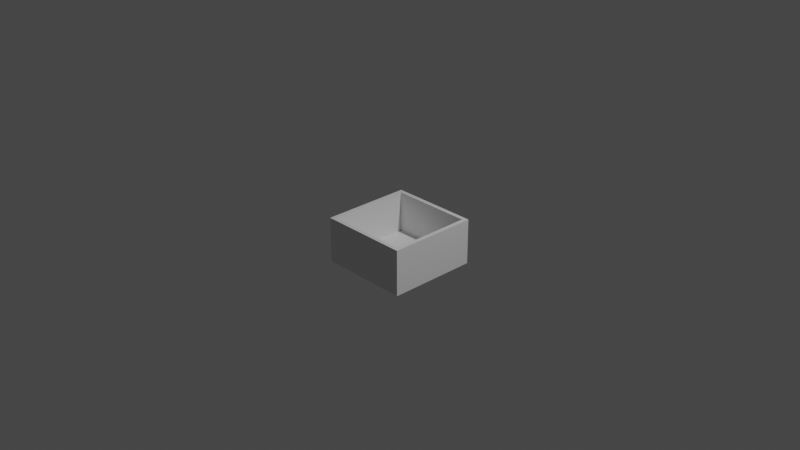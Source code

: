 # Source: farlands_cart.blend  (saved by Blender 2.93.21; exported with 4.5.12 LTS)
import bpy
from mathutils import Matrix  # noqa: F401  (used for matrix-valued properties, if any)

bpy.ops.wm.read_factory_settings(use_empty=True)
scene = bpy.context.scene
scene.name = 'Scene'

# ---- collections
col_collection = bpy.data.collections.new('Collection'); scene.collection.children.link(col_collection)

# ---- materials (node trees are filled in below, after node groups)
mat_material = bpy.data.materials.new('Material')
mat_material.alpha_threshold = 0.0
mat_material.use_transparent_shadow = False
mat_material.line_color = (0.0, 0.0, 0.0, 1.0)

# ---- material node trees
mat_material.use_nodes = True; mat_material.node_tree.nodes.clear()
_N = mat_material.node_tree.nodes; _L = mat_material.node_tree.links
n0 = _N.new('ShaderNodeOutputMaterial'); n0.name = 'Material Output'; n0.location = (300, 300)
n1 = _N.new('ShaderNodeBsdfPrincipled'); n1.name = 'Principled BSDF'; n1.location = (10, 300)
n1.distribution = 'GGX'
n1.subsurface_method = 'BURLEY'
n1.inputs[2].default_value = 0.4
n1.inputs[3].default_value = 1.45
n1.inputs[27].default_value = (0.0, 0.0, 0.0, 1.0)
n1.inputs[28].default_value = 1.0
_L.new(n1.outputs[0], n0.inputs[0])
n0.is_active_output = True

# ---- world
world_world = bpy.data.worlds.new('World'); scene.world = world_world
world_world.use_nodes = True; world_world.node_tree.nodes.clear()
_N = world_world.node_tree.nodes; _L = world_world.node_tree.links
n0 = _N.new('ShaderNodeOutputWorld'); n0.name = 'World Output'; n0.location = (300, 300)
n1 = _N.new('ShaderNodeBackground'); n1.name = 'Background'; n1.location = (10, 300)
n1.inputs[0].default_value = (0.05088, 0.05088, 0.05088, 1.0)
_L.new(n1.outputs[0], n0.inputs[0])
n0.is_active_output = True
world_world.color = (0.05088, 0.05088, 0.05088)
world_world.use_sun_shadow = False
world_world.sun_shadow_jitter_overblur = 0.0

# ---- cameras
cam_camera = bpy.data.cameras.new('Camera')
cam_camera.clip_end = 100.0
cam_camera.ortho_scale = 7.314

# ---- lights
light_light = bpy.data.lights.new('Light', 'POINT')
light_light.transmission_factor = 0.0
light_light.energy = 1000.0
light_light.shadow_soft_size = 0.1
light_light.shadow_maximum_resolution = 0.006
light_light.use_absolute_resolution = True

# ---- meshes
me_cube = bpy.data.meshes.new('Cube')
me_cube.from_pydata([(0.495, 0.495, 0.25), (0.495, 0.495, -0.25), (0.495, -0.495, 0.25), (0.495, -0.495, -0.25), (-0.495, 0.495, 0.25), (-0.495, 0.495, -0.25), (-0.495, -0.495, 0.25), (-0.495, -0.495, -0.25), (-0.45, -0.45, -0.2), (-0.45, -0.45, 0.25), (-0.45, 0.45, -0.2), (-0.45, 0.45, 0.25), (0.45, -0.45, -0.2), (0.45, -0.45, 0.25), (0.45, 0.45, -0.2), (0.45, 0.45, 0.25)], [], [(3, 2, 6, 7), (7, 6, 4, 5), (5, 1, 3, 7), (1, 0, 2, 3), (5, 4, 0, 1), (8, 9, 11, 10), (10, 11, 15, 14), (14, 15, 13, 12), (12, 13, 9, 8), (10, 14, 12, 8), (4, 6, 9, 11), (0, 4, 11, 15), (2, 0, 15, 13), (6, 2, 13, 9)])
_uv = me_cube.uv_layers.new(name='UVMap')
_uv.uv.foreach_set('vector', [0.5156, 0.3125, 0.6914, 0.3125, 0.6914, 0.6562, 0.5156, 0.6562, 0.3438, 0.6562, 0.5156, 0.6562, 0.5156, 1.0, 0.3438, 1.0, 0.0, 0.0, 0.3438, 0.0, 0.3438, 0.3438, 0.0, 0.3438, 0.6914, 0.3125, 0.8633, 0.3125, 0.8633, 0.6562, 0.6914, 0.6562, 0.3438, 0.3125, 0.5156, 0.3125, 0.5156, 0.6562, 0.3438, 0.6562, 0.6719, 0.9688, 0.5156, 0.9688, 0.5156, 0.6562, 0.6719, 0.6562, 0.9688, 0.3125, 0.8125, 0.3125, 0.8125, 0.0, 0.9688, 0.0, 0.8281, 0.9688, 0.6719, 0.9688, 0.6719, 0.6562, 0.8281, 0.6562, 0.8125, 0.3125, 0.6562, 0.3125, 0.6562, 0.0, 0.8125, 0.0, 0.3438, 0.0, 0.6562, 0.0, 0.6562, 0.3125, 0.3438, 0.3125, 0.3438, 0.3438, 0.3438, 0.6875, 0.3281, 0.6719, 0.3281, 0.3594, 0.0, 0.3438, 0.3438, 0.3438, 0.3281, 0.3594, 0.01562, 0.3594, 0.0, 0.6875, 0.0, 0.3438, 0.01562, 0.3594, 0.01562, 0.6719, 0.3438, 0.6875, 0.0, 0.6875, 0.01562, 0.6719, 0.3281, 0.6719])
me_cube.materials.append(mat_material)
me_cube.use_remesh_preserve_volume = False
me_cube.use_remesh_preserve_attributes = False
me_cube.use_mirror_vertex_groups = False
me_cube.update()

# ---- objects
ob_cube = bpy.data.objects.new('Cube', me_cube)
ob_light = bpy.data.objects.new('Light', light_light)
ob_camera = bpy.data.objects.new('Camera', cam_camera)

# ---- transforms, parenting, visibility, modifiers, constraints
ob_cube.location = (0.0, 0.0, -0.25)
ob_cube.lock_rotations_4d = False
ob_cube.empty_display_type = 'ARROWS'
ob_cube.lineart.crease_threshold = 0.0
ob_light.location = (4.076, 1.005, 5.904)
ob_light.rotation_euler = (0.6503, 0.05522, 1.866)
ob_light.lock_rotations_4d = False
ob_light.empty_display_type = 'ARROWS'
ob_light.color = (0.0, 0.0, 0.0, 0.0)
ob_light.lineart.crease_threshold = 0.0
ob_camera.location = (7.359, -6.926, 4.958)
ob_camera.rotation_euler = (1.109, 0.0, 0.8149)
ob_camera.lock_rotations_4d = False
ob_camera.empty_display_type = 'ARROWS'
ob_camera.color = (0.0, 0.0, 0.0, 0.0)
ob_camera.display_type = 'WIRE'
ob_camera.lineart.crease_threshold = 0.0

# ---- collection membership
col_collection.objects.link(ob_cube)
col_collection.objects.link(ob_light)
col_collection.objects.link(ob_camera)

# ---- scene / render settings (as saved in the file)
scene.camera = ob_camera
scene.frame_start = 1; scene.frame_end = 250; scene.frame_set(1)
scene.render.engine = 'BLENDER_EEVEE_NEXT'
scene.cycles.use_denoising = False
scene.cycles.samples = 128
scene.cycles.sampling_pattern = 'TABULATED_SOBOL'
scene.cycles.use_adaptive_sampling = False
scene.cycles.use_light_tree = False
scene.view_settings.view_transform = 'Filmic'
bpy.context.view_layer.update()
